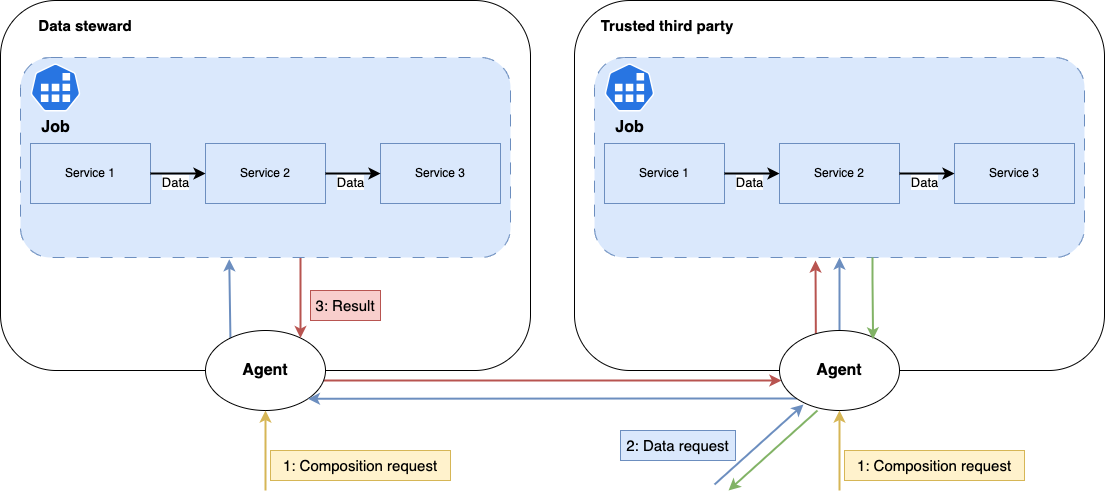

The diagram above was exported from draw.io. Its source (the exported page's mxGraphModel, read from the mxfile embedded in the PNG):
<mxGraphModel dx="1120" dy="832" grid="1" gridSize="10" guides="1" tooltips="1" connect="1" arrows="1" fold="1" page="1" pageScale="1" pageWidth="1169" pageHeight="827" math="0" shadow="0">
  <root>
    <mxCell id="0" />
    <mxCell id="1" parent="0" />
    <mxCell id="bcFj_FvfjHGWvFLV_pOK-1" value="" style="rounded=1;whiteSpace=wrap;html=1;" parent="1" vertex="1">
      <mxGeometry x="10" y="150" width="530" height="370" as="geometry" />
    </mxCell>
    <mxCell id="bcFj_FvfjHGWvFLV_pOK-2" value="&lt;font style=&quot;font-size: 15px;&quot;&gt;&lt;b&gt;Data steward&lt;/b&gt;&lt;/font&gt;" style="text;html=1;strokeColor=none;fillColor=none;align=center;verticalAlign=middle;whiteSpace=wrap;rounded=0;" parent="1" vertex="1">
      <mxGeometry x="30" y="160" width="130" height="30" as="geometry" />
    </mxCell>
    <mxCell id="lOHj5W-wprSBAm-TKtK9-41" style="rounded=0;orthogonalLoop=1;jettySize=auto;html=1;entryX=0.426;entryY=1.009;entryDx=0;entryDy=0;fillColor=#dae8fc;strokeColor=#6c8ebf;strokeWidth=2;entryPerimeter=0;exitX=0.208;exitY=0.125;exitDx=0;exitDy=0;exitPerimeter=0;" parent="1" source="bcFj_FvfjHGWvFLV_pOK-3" target="bcFj_FvfjHGWvFLV_pOK-15" edge="1">
      <mxGeometry relative="1" as="geometry" />
    </mxCell>
    <mxCell id="lOHj5W-wprSBAm-TKtK9-46" style="edgeStyle=orthogonalEdgeStyle;rounded=0;orthogonalLoop=1;jettySize=auto;html=1;strokeWidth=2;fillColor=#f8cecc;strokeColor=#b85450;" parent="1" source="bcFj_FvfjHGWvFLV_pOK-3" target="lOHj5W-wprSBAm-TKtK9-24" edge="1">
      <mxGeometry relative="1" as="geometry">
        <Array as="points">
          <mxPoint x="560" y="530" />
          <mxPoint x="560" y="530" />
        </Array>
      </mxGeometry>
    </mxCell>
    <mxCell id="bcFj_FvfjHGWvFLV_pOK-3" value="&lt;b&gt;&lt;font style=&quot;font-size: 16px;&quot;&gt;Agent&lt;/font&gt;&lt;/b&gt;" style="ellipse;whiteSpace=wrap;html=1;" parent="1" vertex="1">
      <mxGeometry x="215" y="480" width="120" height="80" as="geometry" />
    </mxCell>
    <mxCell id="bcFj_FvfjHGWvFLV_pOK-10" style="rounded=0;orthogonalLoop=1;jettySize=auto;html=1;entryX=0.5;entryY=1;entryDx=0;entryDy=0;startArrow=none;startFill=0;fillColor=#fff2cc;strokeColor=#d6b656;strokeWidth=2;" parent="1" target="bcFj_FvfjHGWvFLV_pOK-3" edge="1">
      <mxGeometry relative="1" as="geometry">
        <mxPoint x="275" y="640" as="sourcePoint" />
      </mxGeometry>
    </mxCell>
    <mxCell id="nA5FP-IU7BYSisTS1pRg-1" value="1: Composition request" style="text;html=1;strokeColor=#d6b656;fillColor=#fff2cc;align=center;verticalAlign=middle;whiteSpace=wrap;rounded=0;fontSize=15;" parent="1" vertex="1">
      <mxGeometry x="280" y="600" width="180" height="30" as="geometry" />
    </mxCell>
    <mxCell id="lOHj5W-wprSBAm-TKtK9-22" value="" style="rounded=1;whiteSpace=wrap;html=1;" parent="1" vertex="1">
      <mxGeometry x="584" y="150" width="530" height="370" as="geometry" />
    </mxCell>
    <mxCell id="lOHj5W-wprSBAm-TKtK9-23" value="&lt;font style=&quot;font-size: 15px;&quot;&gt;&lt;b&gt;Trusted third party&lt;/b&gt;&lt;/font&gt;" style="text;html=1;strokeColor=none;fillColor=none;align=center;verticalAlign=middle;whiteSpace=wrap;rounded=0;" parent="1" vertex="1">
      <mxGeometry x="604" y="160" width="146" height="30" as="geometry" />
    </mxCell>
    <mxCell id="lOHj5W-wprSBAm-TKtK9-42" style="edgeStyle=orthogonalEdgeStyle;rounded=0;orthogonalLoop=1;jettySize=auto;html=1;fillColor=#dae8fc;strokeColor=#6c8ebf;strokeWidth=2;" parent="1" source="lOHj5W-wprSBAm-TKtK9-24" target="lOHj5W-wprSBAm-TKtK9-28" edge="1">
      <mxGeometry relative="1" as="geometry" />
    </mxCell>
    <mxCell id="lOHj5W-wprSBAm-TKtK9-43" style="edgeStyle=orthogonalEdgeStyle;rounded=0;orthogonalLoop=1;jettySize=auto;html=1;entryX=1;entryY=1;entryDx=0;entryDy=0;strokeWidth=2;fillColor=#dae8fc;strokeColor=#6c8ebf;" parent="1" source="lOHj5W-wprSBAm-TKtK9-24" target="bcFj_FvfjHGWvFLV_pOK-3" edge="1">
      <mxGeometry relative="1" as="geometry">
        <Array as="points">
          <mxPoint x="670" y="548" />
          <mxPoint x="670" y="548" />
        </Array>
      </mxGeometry>
    </mxCell>
    <mxCell id="lOHj5W-wprSBAm-TKtK9-47" style="rounded=0;orthogonalLoop=1;jettySize=auto;html=1;exitX=0.303;exitY=0.063;exitDx=0;exitDy=0;fillColor=#f8cecc;strokeColor=#b85450;strokeWidth=2;exitPerimeter=0;" parent="1" source="lOHj5W-wprSBAm-TKtK9-24" edge="1">
      <mxGeometry relative="1" as="geometry">
        <mxPoint x="825" y="410" as="targetPoint" />
      </mxGeometry>
    </mxCell>
    <mxCell id="lOHj5W-wprSBAm-TKtK9-24" value="&lt;b&gt;&lt;font style=&quot;font-size: 16px;&quot;&gt;Agent&lt;/font&gt;&lt;/b&gt;" style="ellipse;whiteSpace=wrap;html=1;" parent="1" vertex="1">
      <mxGeometry x="789" y="480" width="120" height="80" as="geometry" />
    </mxCell>
    <mxCell id="lOHj5W-wprSBAm-TKtK9-25" style="rounded=0;orthogonalLoop=1;jettySize=auto;html=1;entryX=0.5;entryY=1;entryDx=0;entryDy=0;startArrow=none;startFill=0;fillColor=#fff2cc;strokeColor=#d6b656;strokeWidth=2;" parent="1" target="lOHj5W-wprSBAm-TKtK9-24" edge="1">
      <mxGeometry relative="1" as="geometry">
        <mxPoint x="849" y="640" as="sourcePoint" />
      </mxGeometry>
    </mxCell>
    <mxCell id="lOHj5W-wprSBAm-TKtK9-26" value="1: Composition request" style="text;html=1;strokeColor=#d6b656;fillColor=#fff2cc;align=center;verticalAlign=middle;whiteSpace=wrap;rounded=0;fontSize=15;" parent="1" vertex="1">
      <mxGeometry x="854" y="600" width="180" height="30" as="geometry" />
    </mxCell>
    <mxCell id="lOHj5W-wprSBAm-TKtK9-27" value="" style="group" parent="1" vertex="1" connectable="0">
      <mxGeometry x="604" y="207" width="490" height="200" as="geometry" />
    </mxCell>
    <mxCell id="lOHj5W-wprSBAm-TKtK9-28" value="" style="rounded=1;whiteSpace=wrap;html=1;dashed=1;dashPattern=12 12;fillColor=#dae8fc;strokeColor=#6c8ebf;" parent="lOHj5W-wprSBAm-TKtK9-27" vertex="1">
      <mxGeometry width="490" height="200" as="geometry" />
    </mxCell>
    <mxCell id="lOHj5W-wprSBAm-TKtK9-29" value="&lt;b&gt;&lt;font style=&quot;font-size: 16px;&quot;&gt;Job&lt;/font&gt;&lt;/b&gt;" style="sketch=0;html=1;dashed=0;whitespace=wrap;fillColor=#2875E2;strokeColor=#ffffff;points=[[0.005,0.63,0],[0.1,0.2,0],[0.9,0.2,0],[0.5,0,0],[0.995,0.63,0],[0.72,0.99,0],[0.5,1,0],[0.28,0.99,0]];verticalLabelPosition=bottom;align=center;verticalAlign=top;shape=mxgraph.kubernetes.icon;prIcon=job" parent="lOHj5W-wprSBAm-TKtK9-27" vertex="1">
      <mxGeometry x="10" y="6" width="50" height="48" as="geometry" />
    </mxCell>
    <mxCell id="lOHj5W-wprSBAm-TKtK9-30" value="Service 1" style="rounded=0;whiteSpace=wrap;html=1;fillColor=#dae8fc;strokeColor=#6c8ebf;" parent="lOHj5W-wprSBAm-TKtK9-27" vertex="1">
      <mxGeometry x="10" y="86" width="120" height="60" as="geometry" />
    </mxCell>
    <mxCell id="lOHj5W-wprSBAm-TKtK9-31" value="Service 2" style="rounded=0;whiteSpace=wrap;html=1;fillColor=#dae8fc;strokeColor=#6c8ebf;" parent="lOHj5W-wprSBAm-TKtK9-27" vertex="1">
      <mxGeometry x="185" y="86" width="120" height="60" as="geometry" />
    </mxCell>
    <mxCell id="lOHj5W-wprSBAm-TKtK9-32" value="Service 3" style="rounded=0;whiteSpace=wrap;html=1;fillColor=#dae8fc;strokeColor=#6c8ebf;" parent="lOHj5W-wprSBAm-TKtK9-27" vertex="1">
      <mxGeometry x="360" y="86" width="120" height="60" as="geometry" />
    </mxCell>
    <mxCell id="lOHj5W-wprSBAm-TKtK9-33" style="edgeStyle=orthogonalEdgeStyle;rounded=0;orthogonalLoop=1;jettySize=auto;html=1;entryX=0;entryY=0.5;entryDx=0;entryDy=0;strokeWidth=2;" parent="lOHj5W-wprSBAm-TKtK9-27" source="lOHj5W-wprSBAm-TKtK9-30" target="lOHj5W-wprSBAm-TKtK9-31" edge="1">
      <mxGeometry relative="1" as="geometry" />
    </mxCell>
    <mxCell id="lOHj5W-wprSBAm-TKtK9-34" value="Data" style="edgeLabel;html=1;align=center;verticalAlign=middle;resizable=0;points=[];fontSize=13;" parent="lOHj5W-wprSBAm-TKtK9-33" vertex="1" connectable="0">
      <mxGeometry x="0.0263" y="-1" relative="1" as="geometry">
        <mxPoint x="-4" y="7" as="offset" />
      </mxGeometry>
    </mxCell>
    <mxCell id="lOHj5W-wprSBAm-TKtK9-35" style="edgeStyle=orthogonalEdgeStyle;rounded=0;orthogonalLoop=1;jettySize=auto;html=1;entryX=0;entryY=0.5;entryDx=0;entryDy=0;strokeWidth=2;" parent="lOHj5W-wprSBAm-TKtK9-27" source="lOHj5W-wprSBAm-TKtK9-31" target="lOHj5W-wprSBAm-TKtK9-32" edge="1">
      <mxGeometry relative="1" as="geometry" />
    </mxCell>
    <mxCell id="lOHj5W-wprSBAm-TKtK9-36" value="Data" style="edgeLabel;html=1;align=center;verticalAlign=middle;resizable=0;points=[];fontSize=13;" parent="lOHj5W-wprSBAm-TKtK9-35" vertex="1" connectable="0">
      <mxGeometry x="0.0465" y="-1" relative="1" as="geometry">
        <mxPoint x="-5" y="7" as="offset" />
      </mxGeometry>
    </mxCell>
    <mxCell id="lOHj5W-wprSBAm-TKtK9-37" value="" style="endArrow=classic;html=1;rounded=0;fillColor=#dae8fc;strokeColor=#6c8ebf;strokeWidth=2;entryX=0.5;entryY=1;entryDx=0;entryDy=0;" parent="1" edge="1">
      <mxGeometry width="50" height="50" relative="1" as="geometry">
        <mxPoint x="724" y="634" as="sourcePoint" />
        <mxPoint x="813" y="554" as="targetPoint" />
      </mxGeometry>
    </mxCell>
    <mxCell id="lOHj5W-wprSBAm-TKtK9-38" value="2: Data request" style="text;html=1;strokeColor=#6c8ebf;fillColor=#dae8fc;align=center;verticalAlign=middle;whiteSpace=wrap;rounded=0;fontSize=15;" parent="1" vertex="1">
      <mxGeometry x="630" y="580" width="115" height="30" as="geometry" />
    </mxCell>
    <mxCell id="lOHj5W-wprSBAm-TKtK9-44" style="edgeStyle=orthogonalEdgeStyle;rounded=0;orthogonalLoop=1;jettySize=auto;html=1;fillColor=#f8cecc;strokeColor=#b85450;strokeWidth=2;" parent="1" source="bcFj_FvfjHGWvFLV_pOK-15" target="bcFj_FvfjHGWvFLV_pOK-3" edge="1">
      <mxGeometry relative="1" as="geometry">
        <Array as="points">
          <mxPoint x="310" y="450" />
          <mxPoint x="310" y="450" />
        </Array>
      </mxGeometry>
    </mxCell>
    <mxCell id="bcFj_FvfjHGWvFLV_pOK-15" value="" style="rounded=1;whiteSpace=wrap;html=1;dashed=1;dashPattern=12 12;fillColor=#dae8fc;strokeColor=#6c8ebf;" parent="1" vertex="1">
      <mxGeometry x="30" y="207" width="490" height="200" as="geometry" />
    </mxCell>
    <mxCell id="bcFj_FvfjHGWvFLV_pOK-14" value="&lt;b&gt;&lt;font style=&quot;font-size: 16px;&quot;&gt;Job&lt;/font&gt;&lt;/b&gt;" style="sketch=0;html=1;dashed=0;whitespace=wrap;fillColor=#2875E2;strokeColor=#ffffff;points=[[0.005,0.63,0],[0.1,0.2,0],[0.9,0.2,0],[0.5,0,0],[0.995,0.63,0],[0.72,0.99,0],[0.5,1,0],[0.28,0.99,0]];verticalLabelPosition=bottom;align=center;verticalAlign=top;shape=mxgraph.kubernetes.icon;prIcon=job" parent="1" vertex="1">
      <mxGeometry x="40" y="213" width="50" height="48" as="geometry" />
    </mxCell>
    <mxCell id="bcFj_FvfjHGWvFLV_pOK-16" value="Service 1" style="rounded=0;whiteSpace=wrap;html=1;fillColor=#dae8fc;strokeColor=#6c8ebf;" parent="1" vertex="1">
      <mxGeometry x="40" y="293" width="120" height="60" as="geometry" />
    </mxCell>
    <mxCell id="bcFj_FvfjHGWvFLV_pOK-17" value="Service 2" style="rounded=0;whiteSpace=wrap;html=1;fillColor=#dae8fc;strokeColor=#6c8ebf;" parent="1" vertex="1">
      <mxGeometry x="215" y="293" width="120" height="60" as="geometry" />
    </mxCell>
    <mxCell id="bcFj_FvfjHGWvFLV_pOK-18" value="Service 3" style="rounded=0;whiteSpace=wrap;html=1;fillColor=#dae8fc;strokeColor=#6c8ebf;" parent="1" vertex="1">
      <mxGeometry x="390" y="293" width="120" height="60" as="geometry" />
    </mxCell>
    <mxCell id="bcFj_FvfjHGWvFLV_pOK-19" style="edgeStyle=orthogonalEdgeStyle;rounded=0;orthogonalLoop=1;jettySize=auto;html=1;entryX=0;entryY=0.5;entryDx=0;entryDy=0;strokeWidth=2;" parent="1" source="bcFj_FvfjHGWvFLV_pOK-16" target="bcFj_FvfjHGWvFLV_pOK-17" edge="1">
      <mxGeometry relative="1" as="geometry" />
    </mxCell>
    <mxCell id="bcFj_FvfjHGWvFLV_pOK-22" value="Data" style="edgeLabel;html=1;align=center;verticalAlign=middle;resizable=0;points=[];fontSize=13;" parent="bcFj_FvfjHGWvFLV_pOK-19" vertex="1" connectable="0">
      <mxGeometry x="0.0263" y="-1" relative="1" as="geometry">
        <mxPoint x="-4" y="7" as="offset" />
      </mxGeometry>
    </mxCell>
    <mxCell id="bcFj_FvfjHGWvFLV_pOK-20" style="edgeStyle=orthogonalEdgeStyle;rounded=0;orthogonalLoop=1;jettySize=auto;html=1;entryX=0;entryY=0.5;entryDx=0;entryDy=0;strokeWidth=2;" parent="1" source="bcFj_FvfjHGWvFLV_pOK-17" target="bcFj_FvfjHGWvFLV_pOK-18" edge="1">
      <mxGeometry relative="1" as="geometry" />
    </mxCell>
    <mxCell id="bcFj_FvfjHGWvFLV_pOK-21" value="Data" style="edgeLabel;html=1;align=center;verticalAlign=middle;resizable=0;points=[];fontSize=13;" parent="bcFj_FvfjHGWvFLV_pOK-20" vertex="1" connectable="0">
      <mxGeometry x="0.0465" y="-1" relative="1" as="geometry">
        <mxPoint x="-5" y="7" as="offset" />
      </mxGeometry>
    </mxCell>
    <mxCell id="lOHj5W-wprSBAm-TKtK9-45" value="3: Result" style="text;html=1;strokeColor=#b85450;fillColor=#f8cecc;align=center;verticalAlign=middle;whiteSpace=wrap;rounded=0;fontSize=15;" parent="1" vertex="1">
      <mxGeometry x="320" y="440" width="70" height="30" as="geometry" />
    </mxCell>
    <mxCell id="lOHj5W-wprSBAm-TKtK9-48" style="edgeStyle=orthogonalEdgeStyle;rounded=0;orthogonalLoop=1;jettySize=auto;html=1;entryX=0.779;entryY=0.111;entryDx=0;entryDy=0;entryPerimeter=0;fillColor=#d5e8d4;strokeColor=#82b366;strokeWidth=2;" parent="1" source="lOHj5W-wprSBAm-TKtK9-28" target="lOHj5W-wprSBAm-TKtK9-24" edge="1">
      <mxGeometry relative="1" as="geometry">
        <Array as="points">
          <mxPoint x="882" y="430" />
          <mxPoint x="882" y="430" />
        </Array>
      </mxGeometry>
    </mxCell>
    <mxCell id="lOHj5W-wprSBAm-TKtK9-50" value="" style="endArrow=none;html=1;rounded=0;fillColor=#d5e8d4;strokeColor=#82b366;strokeWidth=2;entryX=0.5;entryY=1;entryDx=0;entryDy=0;startArrow=classic;startFill=1;endFill=0;" parent="1" edge="1">
      <mxGeometry width="50" height="50" relative="1" as="geometry">
        <mxPoint x="738" y="640" as="sourcePoint" />
        <mxPoint x="827" y="560" as="targetPoint" />
      </mxGeometry>
    </mxCell>
  </root>
</mxGraphModel>